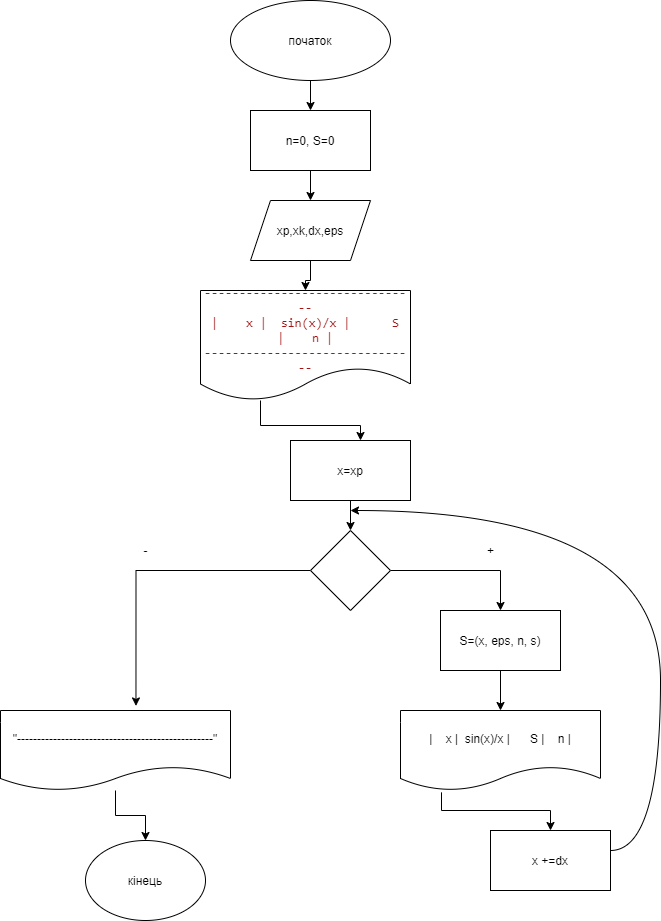

The diagram above was exported from draw.io. Its source (the exported page's mxGraphModel, read from the mxfile embedded in the PNG):
<mxGraphModel dx="1574" dy="689" grid="1" gridSize="10" guides="1" tooltips="1" connect="1" arrows="1" fold="1" page="1" pageScale="1" pageWidth="850" pageHeight="1100" math="0" shadow="0">
  <root>
    <mxCell id="0" />
    <mxCell id="1" parent="0" />
    <mxCell id="Khn-thatbNsVY2CPD_cg-42" value="" style="edgeStyle=orthogonalEdgeStyle;rounded=0;orthogonalLoop=1;jettySize=auto;html=1;" edge="1" parent="1" source="Khn-thatbNsVY2CPD_cg-40" target="Khn-thatbNsVY2CPD_cg-41">
      <mxGeometry relative="1" as="geometry" />
    </mxCell>
    <mxCell id="Khn-thatbNsVY2CPD_cg-40" value="початок" style="ellipse;whiteSpace=wrap;html=1;" vertex="1" parent="1">
      <mxGeometry x="340" width="160" height="80" as="geometry" />
    </mxCell>
    <mxCell id="Khn-thatbNsVY2CPD_cg-44" value="" style="edgeStyle=orthogonalEdgeStyle;rounded=0;orthogonalLoop=1;jettySize=auto;html=1;" edge="1" parent="1" source="Khn-thatbNsVY2CPD_cg-41" target="Khn-thatbNsVY2CPD_cg-43">
      <mxGeometry relative="1" as="geometry" />
    </mxCell>
    <mxCell id="Khn-thatbNsVY2CPD_cg-41" value="n=0, S=0" style="rounded=0;whiteSpace=wrap;html=1;" vertex="1" parent="1">
      <mxGeometry x="360" y="110" width="120" height="60" as="geometry" />
    </mxCell>
    <mxCell id="Khn-thatbNsVY2CPD_cg-46" value="" style="edgeStyle=orthogonalEdgeStyle;rounded=0;orthogonalLoop=1;jettySize=auto;html=1;" edge="1" parent="1" source="Khn-thatbNsVY2CPD_cg-43" target="Khn-thatbNsVY2CPD_cg-45">
      <mxGeometry relative="1" as="geometry" />
    </mxCell>
    <mxCell id="Khn-thatbNsVY2CPD_cg-43" value="xp,xk,dx,eps" style="shape=parallelogram;perimeter=parallelogramPerimeter;whiteSpace=wrap;html=1;fixedSize=1;" vertex="1" parent="1">
      <mxGeometry x="360" y="200" width="120" height="60" as="geometry" />
    </mxCell>
    <mxCell id="Khn-thatbNsVY2CPD_cg-52" value="" style="edgeStyle=orthogonalEdgeStyle;rounded=0;orthogonalLoop=1;jettySize=auto;html=1;" edge="1" parent="1" source="Khn-thatbNsVY2CPD_cg-45" target="Khn-thatbNsVY2CPD_cg-47">
      <mxGeometry relative="1" as="geometry">
        <Array as="points">
          <mxPoint x="370" y="425" />
          <mxPoint x="470" y="425" />
        </Array>
      </mxGeometry>
    </mxCell>
    <mxCell id="Khn-thatbNsVY2CPD_cg-45" value="&lt;div&gt;&lt;font color=&quot;#a31515&quot; face=&quot;consolas&quot;&gt;&lt;span style=&quot;font-size: 12.6667px&quot;&gt;-------------------------------&lt;/span&gt;&lt;/font&gt;&lt;/div&gt;&lt;div&gt;&lt;font color=&quot;#a31515&quot; face=&quot;consolas&quot;&gt;&lt;span style=&quot;font-size: 12.6667px&quot;&gt;|&amp;nbsp; &amp;nbsp; x |&amp;nbsp; sin(x)/x |&amp;nbsp; &amp;nbsp; &amp;nbsp; S |&amp;nbsp; &amp;nbsp; n |&lt;/span&gt;&lt;/font&gt;&lt;/div&gt;&lt;div&gt;&lt;font color=&quot;#a31515&quot; face=&quot;consolas&quot;&gt;&lt;span style=&quot;font-size: 12.6667px&quot;&gt;-------------------------------&lt;/span&gt;&lt;/font&gt;&lt;/div&gt;" style="shape=document;whiteSpace=wrap;html=1;boundedLbl=1;" vertex="1" parent="1">
      <mxGeometry x="310" y="290" width="210" height="110" as="geometry" />
    </mxCell>
    <mxCell id="Khn-thatbNsVY2CPD_cg-54" value="" style="edgeStyle=orthogonalEdgeStyle;rounded=0;orthogonalLoop=1;jettySize=auto;html=1;" edge="1" parent="1" source="Khn-thatbNsVY2CPD_cg-47" target="Khn-thatbNsVY2CPD_cg-53">
      <mxGeometry relative="1" as="geometry" />
    </mxCell>
    <mxCell id="Khn-thatbNsVY2CPD_cg-47" value="x=xp" style="rounded=0;whiteSpace=wrap;html=1;" vertex="1" parent="1">
      <mxGeometry x="400" y="440" width="120" height="60" as="geometry" />
    </mxCell>
    <mxCell id="Khn-thatbNsVY2CPD_cg-56" style="edgeStyle=orthogonalEdgeStyle;rounded=0;orthogonalLoop=1;jettySize=auto;html=1;entryX=0.5;entryY=0;entryDx=0;entryDy=0;" edge="1" parent="1" source="Khn-thatbNsVY2CPD_cg-53" target="Khn-thatbNsVY2CPD_cg-55">
      <mxGeometry relative="1" as="geometry" />
    </mxCell>
    <mxCell id="Khn-thatbNsVY2CPD_cg-65" style="edgeStyle=orthogonalEdgeStyle;rounded=0;orthogonalLoop=1;jettySize=auto;html=1;entryX=0.589;entryY=-0.057;entryDx=0;entryDy=0;entryPerimeter=0;" edge="1" parent="1" source="Khn-thatbNsVY2CPD_cg-53" target="Khn-thatbNsVY2CPD_cg-64">
      <mxGeometry relative="1" as="geometry" />
    </mxCell>
    <mxCell id="Khn-thatbNsVY2CPD_cg-53" value="" style="rhombus;whiteSpace=wrap;html=1;" vertex="1" parent="1">
      <mxGeometry x="420" y="530" width="80" height="80" as="geometry" />
    </mxCell>
    <mxCell id="Khn-thatbNsVY2CPD_cg-58" value="" style="edgeStyle=orthogonalEdgeStyle;rounded=0;orthogonalLoop=1;jettySize=auto;html=1;" edge="1" parent="1" source="Khn-thatbNsVY2CPD_cg-55" target="Khn-thatbNsVY2CPD_cg-57">
      <mxGeometry relative="1" as="geometry" />
    </mxCell>
    <mxCell id="Khn-thatbNsVY2CPD_cg-55" value="S=(x, eps, n, s)" style="rounded=0;whiteSpace=wrap;html=1;" vertex="1" parent="1">
      <mxGeometry x="550" y="610" width="120" height="60" as="geometry" />
    </mxCell>
    <mxCell id="Khn-thatbNsVY2CPD_cg-61" value="" style="edgeStyle=orthogonalEdgeStyle;rounded=0;orthogonalLoop=1;jettySize=auto;html=1;exitX=0.205;exitY=1.023;exitDx=0;exitDy=0;exitPerimeter=0;" edge="1" parent="1" source="Khn-thatbNsVY2CPD_cg-57" target="Khn-thatbNsVY2CPD_cg-60">
      <mxGeometry relative="1" as="geometry" />
    </mxCell>
    <mxCell id="Khn-thatbNsVY2CPD_cg-57" value="|&amp;nbsp; &amp;nbsp; x |&amp;nbsp; sin(x)/x |&amp;nbsp; &amp;nbsp; &amp;nbsp; S |&amp;nbsp; &amp;nbsp; n |" style="shape=document;whiteSpace=wrap;html=1;boundedLbl=1;" vertex="1" parent="1">
      <mxGeometry x="510" y="710" width="200" height="80" as="geometry" />
    </mxCell>
    <mxCell id="Khn-thatbNsVY2CPD_cg-60" value="x +=dx" style="rounded=0;whiteSpace=wrap;html=1;" vertex="1" parent="1">
      <mxGeometry x="600" y="830" width="120" height="60" as="geometry" />
    </mxCell>
    <mxCell id="Khn-thatbNsVY2CPD_cg-62" value="" style="curved=1;endArrow=classic;html=1;rounded=0;edgeStyle=orthogonalEdgeStyle;" edge="1" parent="1">
      <mxGeometry width="50" height="50" relative="1" as="geometry">
        <mxPoint x="720" y="850" as="sourcePoint" />
        <mxPoint x="460" y="510" as="targetPoint" />
        <Array as="points">
          <mxPoint x="770" y="850" />
        </Array>
      </mxGeometry>
    </mxCell>
    <mxCell id="Khn-thatbNsVY2CPD_cg-63" value="+" style="text;html=1;align=center;verticalAlign=middle;resizable=0;points=[];autosize=1;strokeColor=none;fillColor=none;" vertex="1" parent="1">
      <mxGeometry x="590" y="540" width="20" height="20" as="geometry" />
    </mxCell>
    <mxCell id="Khn-thatbNsVY2CPD_cg-67" value="" style="edgeStyle=orthogonalEdgeStyle;rounded=0;orthogonalLoop=1;jettySize=auto;html=1;" edge="1" parent="1" source="Khn-thatbNsVY2CPD_cg-64" target="Khn-thatbNsVY2CPD_cg-66">
      <mxGeometry relative="1" as="geometry" />
    </mxCell>
    <mxCell id="Khn-thatbNsVY2CPD_cg-64" value="&quot;-------------------------------------------------&quot;" style="shape=document;whiteSpace=wrap;html=1;boundedLbl=1;" vertex="1" parent="1">
      <mxGeometry x="110" y="710" width="230" height="80" as="geometry" />
    </mxCell>
    <mxCell id="Khn-thatbNsVY2CPD_cg-66" value="кінець" style="ellipse;whiteSpace=wrap;html=1;" vertex="1" parent="1">
      <mxGeometry x="195" y="840" width="120" height="80" as="geometry" />
    </mxCell>
    <mxCell id="Khn-thatbNsVY2CPD_cg-68" value="-" style="text;html=1;align=center;verticalAlign=middle;resizable=0;points=[];autosize=1;strokeColor=none;fillColor=none;" vertex="1" parent="1">
      <mxGeometry x="245" y="540" width="20" height="20" as="geometry" />
    </mxCell>
  </root>
</mxGraphModel>